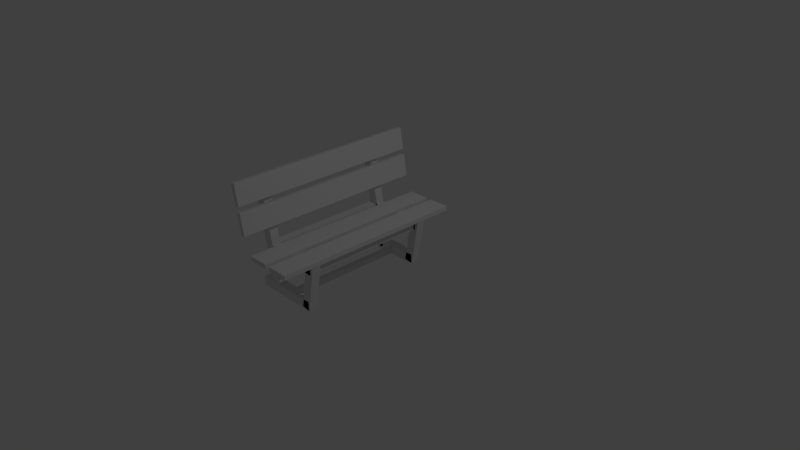 # Source: banc.blend  (saved by Blender 2.76.0; exported with 4.5.12 LTS)
import bpy
from mathutils import Matrix  # noqa: F401  (used for matrix-valued properties, if any)

bpy.ops.wm.read_factory_settings(use_empty=True)
scene = bpy.context.scene
scene.name = 'Scene'

# ---- collections
col_collection_1 = bpy.data.collections.new('Collection 1'); scene.collection.children.link(col_collection_1)

# ---- materials (node trees are filled in below, after node groups)
mat_material = bpy.data.materials.new('Material')
mat_material.alpha_threshold = 0.0
mat_material.use_transparent_shadow = False
mat_material.roughness = 0.5
mat_material.line_color = (0.0, 0.0, 0.0, 1.0)

# ---- material node trees

# ---- world
world_world = bpy.data.worlds.new('World'); scene.world = world_world
world_world.color = (0.05088, 0.05088, 0.05088)
world_world.use_sun_shadow = False
world_world.sun_shadow_jitter_overblur = 0.0
world_world.cycles.sampling_method = 'MANUAL'
world_world.cycles.sample_map_resolution = 256

# ---- cameras
cam_camera = bpy.data.cameras.new('Camera')
cam_camera.clip_end = 100.0
cam_camera.lens = 35.0
cam_camera.sensor_width = 32.0
cam_camera.sensor_height = 18.0
cam_camera.ortho_scale = 7.314
cam_camera.dof.focus_distance = 0.0
cam_camera.dof.aperture_fstop = 128.0

# ---- lights
light_lamp = bpy.data.lights.new('Lamp', 'POINT')
light_lamp.transmission_factor = 0.0
light_lamp.cutoff_distance = 30.0
light_lamp.energy = 100.0
light_lamp.shadow_buffer_clip_start = 1.001
light_lamp.shadow_soft_size = 0.1
light_lamp.shadow_maximum_resolution = 0.006
light_lamp.use_absolute_resolution = True
light_lamp.cycles.use_multiple_importance_sampling = False

# ---- meshes
me_cube_013 = bpy.data.meshes.new('Cube.013')
me_cube_013.from_pydata([(-1.533, -1.225, 1.899), (-1.407, -1.225, 1.899), (-1.533, -1.11, 1.899), (-1.407, -1.11, 1.899), (-1.533, -1.225, 0.4973), (-1.407, -1.225, 0.4973), (-1.533, -1.11, 0.4973), (-1.407, -1.11, 0.4973), (-0.6353, 1.0, 1.02), (-0.6353, -1.619, 1.02), (-0.6458, -1.619, 0.96), (-0.6458, 1.0, 0.96), (-0.9234, 1.0, 1.07), (-0.9234, -1.619, 1.07), (-0.934, -1.619, 1.011), (-0.934, 1.0, 1.011), (-0.9966, 1.0, 1.083), (-0.9966, -1.619, 1.083), (-1.007, -1.619, 1.024), (-1.007, 1.0, 1.024), (-1.285, 1.0, 1.134), (-1.285, -1.619, 1.134), (-1.295, -1.619, 1.075), (-1.295, 1.0, 1.075), (-1.339, 1.0, 1.361), (-1.339, -1.619, 1.361), (-1.4, -1.619, 1.361), (-1.4, 1.0, 1.361), (-1.339, 1.0, 1.654), (-1.339, -1.619, 1.654), (-1.4, -1.619, 1.654), (-1.4, 1.0, 1.654), (-1.339, 1.0, 1.728), (-1.339, -1.619, 1.728), (-1.4, -1.619, 1.728), (-1.4, 1.0, 1.728), (-1.339, 1.0, 2.021), (-1.339, -1.619, 2.021), (-1.4, -1.619, 2.021), (-1.4, 1.0, 2.021), (-1.208, -1.17, 0.4478), (-1.195, -1.17, 0.524), (-1.278, -1.17, 0.4601), (-1.265, -1.17, 0.5363), (-1.208, 0.4968, 0.4478), (-1.195, 0.4968, 0.524), (-1.278, 0.4968, 0.4601), (-1.265, 0.4968, 0.5363), (-1.446, -1.13, 0.9794), (-1.424, -1.13, 1.103), (-1.559, -1.13, 0.9994), (-1.538, -1.13, 1.123), (-1.446, 0.4994, 0.9794), (-1.424, 0.4994, 1.103), (-1.559, 0.4994, 0.9994), (-1.538, 0.4994, 1.123), (-1.746, 0.4705, 0.513), (-1.724, 0.4705, 0.6369), (-1.746, 0.586, 0.513), (-1.724, 0.586, 0.6369), (-0.8754, 0.4705, 0.3596), (-0.8535, 0.4705, 0.4835), (-0.8754, 0.586, 0.3596), (-0.8535, 0.586, 0.4835), (-0.8647, 0.4705, 0.3564), (-0.9829, 0.4705, 0.3995), (-0.8647, 0.586, 0.3564), (-0.9829, 0.586, 0.3995), (-0.6477, 0.4705, 0.9526), (-0.7659, 0.4705, 0.9956), (-0.6477, 0.586, 0.9526), (-0.7659, 0.586, 0.9956), (-1.533, 0.4705, 1.899), (-1.407, 0.4705, 1.899), (-1.533, 0.586, 1.899), (-1.407, 0.586, 1.899), (-1.533, 0.4705, 0.4973), (-1.407, 0.4705, 0.4973), (-1.533, 0.586, 0.4973), (-1.407, 0.586, 0.4973), (-1.5, 0.4705, 0.992), (-1.478, 0.4705, 1.116), (-1.5, 0.586, 0.992), (-1.478, 0.586, 1.116), (-0.715, 0.4705, 0.8536), (-0.6931, 0.4705, 0.9775), (-0.715, 0.586, 0.8536), (-0.6931, 0.586, 0.9775), (-0.7382, -1.13, 0.8546), (-0.7164, -1.13, 0.9785), (-0.8519, -1.13, 0.8747), (-0.8301, -1.13, 0.9986), (-0.7382, 0.4994, 0.8546), (-0.7164, 0.4994, 0.9785), (-0.8519, 0.4994, 0.8747), (-0.8301, 0.4994, 0.9986), (-1.5, -1.223, 0.992), (-1.478, -1.223, 1.116), (-1.5, -1.107, 0.992), (-1.478, -1.107, 1.116), (-0.715, -1.223, 0.8536), (-0.6931, -1.223, 0.9775), (-0.715, -1.107, 0.8536), (-0.6931, -1.107, 0.9775), (-0.8647, -1.223, 0.3564), (-0.9829, -1.223, 0.3995), (-0.8647, -1.107, 0.3564), (-0.9829, -1.107, 0.3995), (-0.6477, -1.223, 0.9526), (-0.7659, -1.223, 0.9956), (-0.6477, -1.107, 0.9526), (-0.7659, -1.107, 0.9956), (-1.746, -1.223, 0.513), (-1.724, -1.223, 0.6369), (-1.746, -1.107, 0.513), (-1.724, -1.107, 0.6369), (-0.8754, -1.223, 0.3596), (-0.8535, -1.223, 0.4835), (-0.8754, -1.107, 0.3596), (-0.8535, -1.107, 0.4835)], [], [(1, 3, 2, 0), (3, 7, 6, 2), (7, 5, 4, 6), (5, 1, 0, 4), (0, 2, 6, 4), (5, 7, 3, 1), (8, 9, 10, 11), (12, 15, 14, 13), (8, 12, 13, 9), (9, 13, 14, 10), (10, 14, 15, 11), (12, 8, 11, 15), (16, 17, 18, 19), (20, 23, 22, 21), (16, 20, 21, 17), (17, 21, 22, 18), (18, 22, 23, 19), (20, 16, 19, 23), (24, 25, 26, 27), (28, 31, 30, 29), (24, 28, 29, 25), (25, 29, 30, 26), (26, 30, 31, 27), (28, 24, 27, 31), (32, 33, 34, 35), (36, 39, 38, 37), (32, 36, 37, 33), (33, 37, 38, 34), (34, 38, 39, 35), (36, 32, 35, 39), (41, 43, 42, 40), (43, 47, 46, 42), (47, 45, 44, 46), (45, 41, 40, 44), (40, 42, 46, 44), (45, 47, 43, 41), (49, 51, 50, 48), (51, 55, 54, 50), (55, 53, 52, 54), (53, 49, 48, 52), (48, 50, 54, 52), (53, 55, 51, 49), (57, 59, 58, 56), (59, 63, 62, 58), (63, 61, 60, 62), (61, 57, 56, 60), (56, 58, 62, 60), (61, 63, 59, 57), (65, 67, 66, 64), (67, 71, 70, 66), (71, 69, 68, 70), (69, 65, 64, 68), (64, 66, 70, 68), (69, 71, 67, 65), (73, 75, 74, 72), (75, 79, 78, 74), (79, 77, 76, 78), (77, 73, 72, 76), (72, 74, 78, 76), (77, 79, 75, 73), (81, 83, 82, 80), (83, 87, 86, 82), (87, 85, 84, 86), (85, 81, 80, 84), (80, 82, 86, 84), (85, 87, 83, 81), (89, 91, 90, 88), (91, 95, 94, 90), (95, 93, 92, 94), (93, 89, 88, 92), (88, 90, 94, 92), (93, 95, 91, 89), (97, 99, 98, 96), (99, 103, 102, 98), (103, 101, 100, 102), (101, 97, 96, 100), (96, 98, 102, 100), (101, 103, 99, 97), (105, 107, 106, 104), (107, 111, 110, 106), (111, 109, 108, 110), (109, 105, 104, 108), (104, 106, 110, 108), (109, 111, 107, 105), (113, 115, 114, 112), (115, 119, 118, 114), (119, 117, 116, 118), (117, 113, 112, 116), (112, 114, 118, 116), (117, 119, 115, 113)])
_uv = me_cube_013.uv_layers.new(name='UVMap')
_uv.uv.foreach_set('vector', [0.7182, 0.5815, 0.7182, 0.6096, 0.6876, 0.6096, 0.6876, 0.5815, 0.7033, 0.3416, 0.7033, 0.0007141, 0.7339, 0.0007144, 0.7339, 0.3416, 0.7344, 0.5089, 0.7344, 0.537, 0.7038, 0.537, 0.7038, 0.5089, 0.7018, 0.0007141, 0.7018, 0.3416, 0.6712, 0.3416, 0.6712, 0.0007147, 0.8249, 0.6839, 0.7969, 0.6839, 0.7969, 0.343, 0.8249, 0.343, 0.8264, 0.0007145, 0.8545, 0.0007141, 0.8545, 0.3416, 0.8264, 0.3416, 0.6378, 0.07895, 0.0007141, 0.07895, 0.0007143, 0.06422, 0.6378, 0.06422, 0.6378, 0.8333, 0.6378, 0.8481, 0.0007144, 0.8481, 0.0007141, 0.8333, 0.6378, 0.4363, 0.6378, 0.5075, 0.0007141, 0.5075, 0.0007143, 0.4363, 0.2907, 0.3684, 0.2196, 0.3684, 0.2196, 0.3537, 0.2907, 0.3537, 0.0007156, 0.0719, 0.0007141, 0.0007277, 0.6378, 0.0007141, 0.6378, 0.07188, 0.2196, 0.3052, 0.2907, 0.3052, 0.2907, 0.3199, 0.2196, 0.3199, 0.6378, 0.06279, 0.0007141, 0.06279, 0.0007143, 0.04806, 0.6378, 0.04806, 0.6378, 0.1127, 0.6378, 0.1274, 0.0007144, 0.1274, 0.0007141, 0.1127, 0.6378, 0.5089, 0.6378, 0.5801, 0.0007141, 0.5801, 0.0007143, 0.5089, 0.2907, 0.3523, 0.2196, 0.3523, 0.2196, 0.3375, 0.2907, 0.3375, 0.0007141, 0.2897, 0.0007141, 0.2185, 0.6378, 0.2185, 0.6378, 0.2897, 0.2196, 0.3214, 0.2907, 0.3214, 0.2907, 0.3361, 0.2196, 0.3361, 0.6378, 0.09511, 0.0007141, 0.09511, 0.0007142, 0.08038, 0.6378, 0.08038, 0.6378, 0.145, 0.6378, 0.1597, 0.0007144, 0.1597, 0.0007141, 0.145, 0.6378, 0.3637, 0.6378, 0.4349, 0.0007141, 0.4349, 0.0007143, 0.3637, 0.307, 0.2326, 0.307, 0.3038, 0.2923, 0.3038, 0.2923, 0.2326, 0.0007141, 0.2171, 0.0007142, 0.1459, 0.6378, 0.1459, 0.6378, 0.2171, 0.2761, 0.3038, 0.2761, 0.2326, 0.2909, 0.2326, 0.2909, 0.3038, 0.6378, 0.04663, 0.0007141, 0.04663, 0.0007142, 0.0319, 0.6378, 0.0319, 0.6378, 0.8656, 0.6378, 0.8804, 0.0007144, 0.8804, 0.0007141, 0.8656, 0.6378, 0.2911, 0.6378, 0.3623, 0.0007141, 0.3623, 0.0007143, 0.2911, 0.2585, 0.2326, 0.2585, 0.3038, 0.2438, 0.3038, 0.2438, 0.2326, 0.0007141, 0.1445, 0.0007142, 0.07333, 0.6378, 0.07332, 0.6378, 0.1445, 0.26, 0.3038, 0.26, 0.2326, 0.2747, 0.2326, 0.2747, 0.3038, 0.7852, 0.5277, 0.7679, 0.5277, 0.7679, 0.5089, 0.7852, 0.5089, 0.3985, 0.7189, 0.804, 0.7189, 0.804, 0.7377, 0.3985, 0.7377, 0.8055, 0.7377, 0.8055, 0.7205, 0.8243, 0.7205, 0.8243, 0.7377, 0.804, 0.758, 0.3985, 0.758, 0.3985, 0.7392, 0.804, 0.7392, 0.0007141, 0.9152, 0.0007141, 0.898, 0.4062, 0.898, 0.4062, 0.9152, 0.8132, 0.898, 0.8132, 0.9152, 0.4077, 0.9152, 0.4077, 0.898, 0.884, 0.5294, 0.8559, 0.5294, 0.8559, 0.4988, 0.884, 0.4988, 0.0007141, 0.6456, 0.3971, 0.6456, 0.3971, 0.6762, 0.0007141, 0.6762, 0.7196, 0.6096, 0.7196, 0.5815, 0.7502, 0.5815, 0.7502, 0.6096, 0.4114, 0.8185, 0.01501, 0.8185, 0.01501, 0.7879, 0.4114, 0.7879, 0.0007142, 0.7377, 0.0007141, 0.7097, 0.3971, 0.7097, 0.3971, 0.7377, 0.7949, 0.6481, 0.7949, 0.6762, 0.3985, 0.6762, 0.3985, 0.6481, 0.7935, 0.569, 0.7654, 0.569, 0.7654, 0.5384, 0.7935, 0.5384, 0.6392, 0.801, 0.8542, 0.801, 0.8542, 0.8316, 0.6392, 0.8316, 0.764, 0.569, 0.7359, 0.569, 0.7359, 0.5384, 0.764, 0.5384, 0.6278, 0.8185, 0.4128, 0.8185, 0.4128, 0.7879, 0.6278, 0.7879, 0.6392, 0.8906, 0.6392, 0.8626, 0.8542, 0.8626, 0.8542, 0.8906, 0.8542, 0.833, 0.8542, 0.8611, 0.6392, 0.8611, 0.6392, 0.833, 0.7196, 0.6447, 0.7196, 0.6166, 0.7502, 0.6166, 0.7502, 0.6447, 0.7659, 0.3532, 0.7659, 0.5075, 0.7353, 0.5075, 0.7353, 0.3532, 0.8556, 0.8611, 0.8556, 0.833, 0.8862, 0.833, 0.8862, 0.8611, 0.6712, 0.5075, 0.6712, 0.3532, 0.7018, 0.3532, 0.7018, 0.5075, 0.8264, 0.4988, 0.8545, 0.4988, 0.8545, 0.6531, 0.8264, 0.6531, 0.8545, 0.4974, 0.8264, 0.4974, 0.8264, 0.343, 0.8545, 0.343, 0.7344, 0.5384, 0.7344, 0.5665, 0.7038, 0.5665, 0.7038, 0.5384, 0.7353, 0.3416, 0.7353, 0.0007141, 0.7659, 0.0007144, 0.7659, 0.3416, 0.7182, 0.6166, 0.7182, 0.6447, 0.6876, 0.6447, 0.6876, 0.6166, 0.9477, 0.03724, 0.9477, 0.3781, 0.9171, 0.3781, 0.9171, 0.03724, 0.7954, 0.3416, 0.7673, 0.3416, 0.7673, 0.0007145, 0.7954, 0.0007141, 0.7969, 0.0007145, 0.8249, 0.0007141, 0.8249, 0.3416, 0.7969, 0.3416, 0.884, 0.6255, 0.8559, 0.6255, 0.8559, 0.5949, 0.884, 0.5949, 0.0007141, 0.9462, 0.1945, 0.9462, 0.1945, 0.9768, 0.0007141, 0.9768, 0.8837, 0.7993, 0.8556, 0.7993, 0.8556, 0.7687, 0.8837, 0.7687, 0.8226, 0.9473, 0.6288, 0.9473, 0.6288, 0.9167, 0.8226, 0.9167, 0.4336, 0.9768, 0.4336, 0.9487, 0.6274, 0.9487, 0.6274, 0.9768, 0.9993, 0.7392, 0.9993, 0.7673, 0.8055, 0.7673, 0.8055, 0.7392, 0.884, 0.5935, 0.8559, 0.5935, 0.8559, 0.5629, 0.884, 0.5629, 0.0007141, 0.6776, 0.3971, 0.6776, 0.3971, 0.7082, 0.0007141, 0.7082, 0.8264, 0.6826, 0.8264, 0.6546, 0.857, 0.6546, 0.857, 0.6826, 0.3971, 0.6442, 0.0007148, 0.6442, 0.0007141, 0.6136, 0.3971, 0.6135, 0.0007141, 0.7673, 0.0007141, 0.7392, 0.3971, 0.7392, 0.3971, 0.7673, 0.7949, 0.6776, 0.7949, 0.7057, 0.3985, 0.7057, 0.3985, 0.6776, 0.884, 0.5614, 0.8559, 0.5614, 0.8559, 0.5308, 0.884, 0.5308, 0.2171, 0.9462, 0.411, 0.9462, 0.411, 0.9768, 0.2171, 0.9768, 0.8837, 0.8316, 0.8556, 0.8316, 0.8556, 0.801, 0.8837, 0.801, 0.6274, 0.9473, 0.4336, 0.9473, 0.4336, 0.9167, 0.6274, 0.9167, 0.6288, 0.9768, 0.6288, 0.9487, 0.8226, 0.9487, 0.8226, 0.9768, 0.9907, 0.6854, 0.9907, 0.7135, 0.7969, 0.7135, 0.7969, 0.6854, 0.7359, 0.537, 0.7359, 0.5089, 0.7665, 0.5089, 0.7665, 0.537, 0.7339, 0.3532, 0.7339, 0.5075, 0.7033, 0.5075, 0.7033, 0.3532, 0.8559, 0.0288, 0.8559, 0.0007141, 0.8865, 0.0007141, 0.8865, 0.0288, 0.9171, 0.544, 0.9171, 0.3897, 0.9477, 0.3897, 0.9477, 0.544, 0.8559, 0.343, 0.884, 0.343, 0.884, 0.4974, 0.8559, 0.4974, 0.7954, 0.5075, 0.7673, 0.5075, 0.7673, 0.3532, 0.7954, 0.3532, 0.7797, 0.6447, 0.7516, 0.6447, 0.7516, 0.6141, 0.7797, 0.6141, 0.6392, 0.7687, 0.8542, 0.7687, 0.8542, 0.7993, 0.6392, 0.7993, 0.7797, 0.6121, 0.7516, 0.6121, 0.7516, 0.5815, 0.7797, 0.5815, 0.6135, 0.6441, 0.3985, 0.6441, 0.3985, 0.6135, 0.6135, 0.6135, 0.2171, 0.9447, 0.2171, 0.9167, 0.4322, 0.9167, 0.4322, 0.9447, 0.2157, 0.9167, 0.2157, 0.9447, 0.0007141, 0.9447, 0.0007141, 0.9167])
me_cube_013.materials.append(mat_material)
me_cube_013.use_remesh_preserve_volume = False
me_cube_013.use_remesh_preserve_attributes = False
me_cube_013.use_mirror_vertex_groups = False
me_cube_013.update()

# ---- objects
ob_cube_000 = bpy.data.objects.new('Cube.000', me_cube_013)
ob_lamp = bpy.data.objects.new('Lamp', light_lamp)
ob_camera = bpy.data.objects.new('Camera', cam_camera)

# ---- transforms, parenting, visibility, modifiers, constraints
ob_cube_000.location = (1.151, -0.0197, -0.4206)
ob_cube_000.rotation_euler = (0.0, -0.1745, 0.0)
ob_cube_000.lock_rotations_4d = False
ob_cube_000.empty_display_type = 'ARROWS'
ob_cube_000.lineart.crease_threshold = 0.0
ob_lamp.location = (4.076, 1.005, 5.904)
ob_lamp.rotation_euler = (0.6503, 0.05522, 1.866)
ob_lamp.lock_rotations_4d = False
ob_lamp.empty_display_type = 'ARROWS'
ob_lamp.color = (0.0, 0.0, 0.0, 0.0)
ob_lamp.lineart.crease_threshold = 0.0
ob_camera.location = (7.481, -6.508, 5.344)
ob_camera.rotation_euler = (1.109, 0.01082, 0.8149)
ob_camera.lock_rotations_4d = False
ob_camera.empty_display_type = 'ARROWS'
ob_camera.color = (0.0, 0.0, 0.0, 0.0)
ob_camera.display_type = 'WIRE'
ob_camera.lineart.crease_threshold = 0.0

# ---- collection membership
col_collection_1.objects.link(ob_cube_000)
col_collection_1.objects.link(ob_lamp)
col_collection_1.objects.link(ob_camera)

# ---- scene / render settings (as saved in the file)
scene.camera = ob_camera
scene.frame_start = 1; scene.frame_end = 250; scene.frame_set(1)
scene.render.engine = 'BLENDER_EEVEE_NEXT'
scene.render.resolution_percentage = 50
scene.render.dither_intensity = 0.0
scene.cycles.use_denoising = False
scene.cycles.samples = 10
scene.cycles.sampling_pattern = 'TABULATED_SOBOL'
scene.cycles.light_sampling_threshold = 0.0
scene.cycles.use_adaptive_sampling = False
scene.cycles.use_light_tree = False
scene.cycles.blur_glossy = 0.0
scene.cycles.pixel_filter_type = 'GAUSSIAN'
scene.cycles.sample_clamp_indirect = 0.0
scene.view_settings.view_transform = 'Standard'
bpy.context.view_layer.update()
